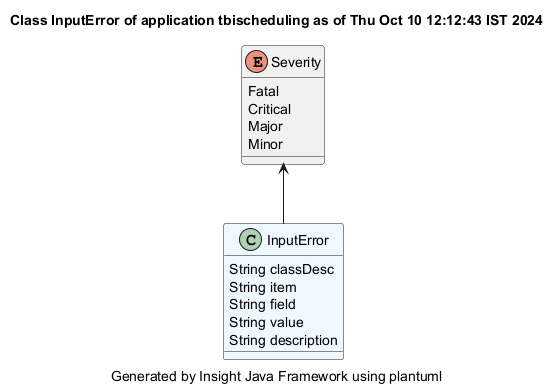

The diagram above was rendered by PlantUML. Its source (embedded in the PNG):
@startuml
title Class InputError of application tbischeduling as of Thu Oct 10 12:12:43 IST 2024
caption Generated by Insight Java Framework using plantuml
class InputError #aliceblue
InputError : String classDesc
InputError : String item
InputError : String field
InputError : String value
InputError : String description

enum Severity
Severity : Fatal
Severity : Critical
Severity : Major
Severity : Minor
Severity <-- InputError
@enduml